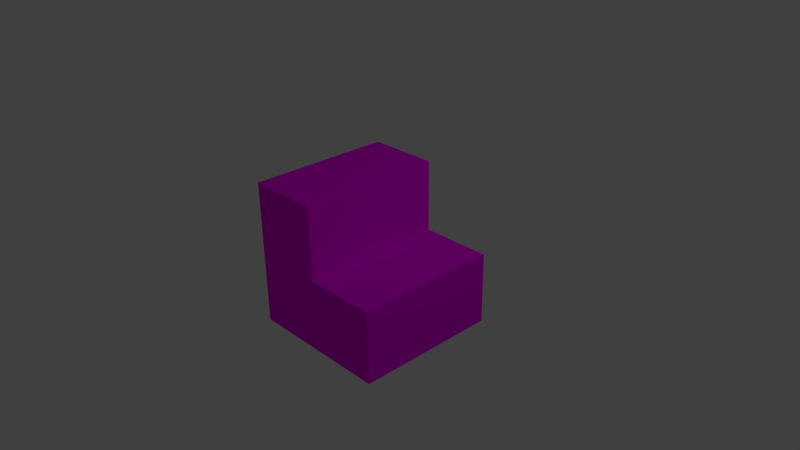 # Source: trappa.blend  (saved by Blender 2.73.0; exported with 4.5.12 LTS)
import bpy
from mathutils import Matrix  # noqa: F401  (used for matrix-valued properties, if any)

bpy.ops.wm.read_factory_settings(use_empty=True)
scene = bpy.context.scene
scene.name = 'Scene'

# ---- collections
col_collection_1 = bpy.data.collections.new('Collection 1'); scene.collection.children.link(col_collection_1)

# ---- images (referenced by path relative to the original .blend; pixels are not part of the script)
import os
ASSET_DIR = os.environ.get("B2B_ASSET_DIR", "")  # directory of the original .blend (textures are referenced by path, not embedded)
HERE = os.path.dirname(os.path.abspath(__file__))  # packed textures are extracted next to this script under _unpacked/

def load_image(name, relpath, width, height, colorspace="sRGB"):
    """Load a texture the original file referenced (path relative to the .blend, or extracted next to this script)."""
    p = next((c for c in (os.path.join(HERE, relpath), os.path.join(ASSET_DIR, relpath)) if relpath and os.path.exists(c)), "")
    if p:
        img = bpy.data.images.load(p, check_existing=True)
        img.name = name
    else:  # same state as the original file: an image datablock whose file is absent (Cycles renders it pink)
        img = bpy.data.images.new(name, width, height)
        img.source = "FILE"
        img.filepath = "//" + (relpath or name)
    img.colorspace_settings.name = colorspace
    return img
img_mark_6_jpg = load_image('mark 6.jpg', 'mark 6.jpg', 1024, 1024, 'sRGB')
img_v_gg_1_jpg = load_image('Vägg 1.jpg', 'Vägg 1.jpg', 1024, 1024, 'sRGB')
img_bake_trappa_framsida = load_image('Bake trappa framsida', '', 1024, 1024, 'sRGB')

# ---- materials (node trees are filled in below, after node groups)
mat_trappa_sida = bpy.data.materials.new('trappa sida')
mat_trappa_sida.alpha_threshold = 0.0
mat_trappa_sida.roughness = 0.5
mat_trappa_sida.line_color = (0.0, 0.0, 0.0, 1.0)
mat_trappa_framsida = bpy.data.materials.new('trappa framsida')
mat_trappa_framsida.alpha_threshold = 0.0
mat_trappa_framsida.roughness = 0.5

# ---- material node trees
mat_trappa_sida.use_nodes = True; mat_trappa_sida.node_tree.nodes.clear()
_N = mat_trappa_sida.node_tree.nodes; _L = mat_trappa_sida.node_tree.links
n0 = _N.new('ShaderNodeTexImage'); n0.name = 'Image Texture.001'; n0.location = (-292, 613)
n0.width = 219
n0.image = img_mark_6_jpg
n1 = _N.new('ShaderNodeOutputMaterial'); n1.name = 'Material Output'; n1.location = (375, 347)
n2 = _N.new('ShaderNodeEmission'); n2.name = 'Emission'; n2.location = (71, 503)
n3 = _N.new('ShaderNodeBsdfDiffuse'); n3.name = 'Diffuse BSDF'; n3.location = (10, 300)
n4 = _N.new('ShaderNodeTexImage'); n4.name = 'Image Texture'; n4.location = (-352, 327)
n4.width = 222
n4.image = img_v_gg_1_jpg
_L.new(n4.outputs[0], n3.inputs[0])
_L.new(n0.outputs[0], n2.inputs[0])
_L.new(n3.outputs[0], n1.inputs[0])
n1.is_active_output = True
mat_trappa_framsida.use_nodes = True; mat_trappa_framsida.node_tree.nodes.clear()
_N = mat_trappa_framsida.node_tree.nodes; _L = mat_trappa_framsida.node_tree.links
n0 = _N.new('ShaderNodeOutputMaterial'); n0.name = 'Material Output'; n0.location = (300, 300)
n1 = _N.new('ShaderNodeTexImage'); n1.name = 'Image Texture'; n1.location = (-323, 329)
n1.width = 140
n1.image = img_mark_6_jpg
n2 = _N.new('ShaderNodeEmission'); n2.name = 'Emission'; n2.location = (43, 462)
n3 = _N.new('ShaderNodeTexImage'); n3.name = 'Image Texture.001'; n3.location = (-248, 597)
n3.width = 140
n3.image = img_bake_trappa_framsida
n4 = _N.new('ShaderNodeBsdfDiffuse'); n4.name = 'Diffuse BSDF'; n4.location = (-5, 289)
_L.new(n1.outputs[0], n4.inputs[0])
_L.new(n3.outputs[0], n2.inputs[0])
_L.new(n4.outputs[0], n0.inputs[0])
n0.is_active_output = True

# ---- world
world_world = bpy.data.worlds.new('World'); scene.world = world_world
world_world.color = (0.05088, 0.05088, 0.05088)
world_world.use_sun_shadow = False
world_world.sun_shadow_jitter_overblur = 0.0
world_world.cycles.sampling_method = 'MANUAL'
world_world.cycles.sample_map_resolution = 256

# ---- cameras
cam_camera = bpy.data.cameras.new('Camera')
cam_camera.clip_end = 100.0
cam_camera.lens = 35.0
cam_camera.sensor_width = 32.0
cam_camera.sensor_height = 18.0
cam_camera.ortho_scale = 7.314
cam_camera.dof.focus_distance = 0.0

# ---- lights
light_lamp = bpy.data.lights.new('Lamp', 'POINT')
light_lamp.transmission_factor = 0.0
light_lamp.cutoff_distance = 30.0
light_lamp.energy = 100.0
light_lamp.shadow_buffer_clip_start = 1.001
light_lamp.shadow_soft_size = 0.1
light_lamp.shadow_maximum_resolution = 0.006
light_lamp.use_absolute_resolution = True
light_lamp.cycles.use_multiple_importance_sampling = False

# ---- meshes
me_cube = bpy.data.meshes.new('Cube')
me_cube.from_pydata([(1.0, 1.0, -1.0), (1.0, -1.0, -1.0), (-1.0, -1.0, -1.0), (-1.0, 1.0, -1.0), (-1.0, -1.0, 1.0), (-1.0, 1.0, 1.0), (1.788e-07, 1.0, -1.0), (0.0, -1.0, -1.0), (2.384e-07, 1.0, 1.0), (-5.364e-07, -1.0, 1.0), (1.0, 1.0, 0.0), (1.0, -1.0, 0.0), (-1.0, -1.0, 0.0), (-1.0, 1.0, 0.0), (2.086e-07, 1.0, 0.0), (-2.682e-07, -1.0, 0.0)], [], [(6, 7, 2, 3), (8, 5, 4, 9), (15, 9, 4, 12), (12, 4, 5, 13), (14, 6, 3, 13), (10, 0, 6, 14), (15, 11, 10, 14), (15, 14, 8, 9), (0, 1, 7, 6), (1, 11, 15, 7), (8, 14, 13, 5), (2, 12, 13, 3), (7, 15, 12, 2), (0, 10, 11, 1)])
me_cube.polygons.foreach_set('material_index', [1, 1, 0, 1, 0, 0, 1, 1, 1, 0, 0, 1, 0, 1])
_uv = me_cube.uv_layers.new(name='UVMap')
_uv.uv.foreach_set('vector', [0.5, 0.0, 0.5, -1.0, -5.96e-08, -1.0, 1.788e-07, 2.384e-07, 0.5, 1.0, 2.98e-08, 1.0, -1.788e-07, 1.788e-07, 0.5, -5.96e-08, 0.5, 0.5, 0.5, 1.0, -1.788e-07, 1.0, -1.192e-07, 0.5, 1.192e-07, 0.5, 1.788e-07, 1.0, 1.0, 1.0, 1.0, 0.5, 0.5, 0.5, 0.5, 0.0, 1.788e-07, 0.0, 1.192e-07, 0.5, 1.192e-07, 0.5, 0.0, 0.0, -0.5, 0.0, -0.5, 0.5, 0.5, 0.0, 1.0, -1.192e-07, 1.0, 1.0, 0.5, 1.0, 0.0, 0.5, 1.0, 0.5, 1.0, 1.0, -5.96e-08, 1.0, 0.0, 0.0, 0.0, -1.0, -0.5, -1.0, -0.5, 0.0, 0.0, 0.0, -1.788e-07, 0.5, -0.5, 0.5, -0.5, 0.0, 0.5, 0.0, 0.5, -0.5, 1.192e-07, -0.5, 2.98e-08, 0.0, 8.941e-08, 0.0, 1.192e-07, 0.5, 1.0, 0.5, 1.0, 0.0, 0.5, 0.0, 0.5, 0.5, -1.192e-07, 0.5, -5.96e-08, 0.0, 0.0, 0.0, -1.192e-07, 0.5, -1.0, 0.5, -1.0, 0.0])
me_cube.materials.append(mat_trappa_sida)
me_cube.materials.append(mat_trappa_framsida)
me_cube.use_remesh_preserve_volume = False
me_cube.use_remesh_preserve_attributes = False
me_cube.use_mirror_vertex_groups = False
me_cube.update()

# ---- objects
ob_cube = bpy.data.objects.new('Cube', me_cube)
ob_lamp = bpy.data.objects.new('Lamp', light_lamp)
ob_camera = bpy.data.objects.new('Camera', cam_camera)

# ---- transforms, parenting, visibility, modifiers, constraints
ob_cube.location = (0.0, 0.0, 0.0)
ob_cube.lock_rotations_4d = False
ob_cube.empty_display_type = 'ARROWS'
ob_cube.lineart.crease_threshold = 0.0
ob_lamp.location = (4.076, 1.005, 5.904)
ob_lamp.rotation_euler = (0.6503, 0.05522, 1.866)
ob_lamp.lock_rotations_4d = False
ob_lamp.empty_display_type = 'ARROWS'
ob_lamp.color = (0.0, 0.0, 0.0, 0.0)
ob_lamp.lineart.crease_threshold = 0.0
ob_camera.location = (7.481, -6.508, 5.344)
ob_camera.rotation_euler = (1.109, 0.01082, 0.8149)
ob_camera.lock_rotations_4d = False
ob_camera.empty_display_type = 'ARROWS'
ob_camera.color = (0.0, 0.0, 0.0, 0.0)
ob_camera.display_type = 'WIRE'
ob_camera.lineart.crease_threshold = 0.0

# ---- collection membership
col_collection_1.objects.link(ob_cube)
col_collection_1.objects.link(ob_lamp)
col_collection_1.objects.link(ob_camera)

# ---- scene / render settings (as saved in the file)
scene.camera = ob_camera
scene.frame_start = 1; scene.frame_end = 250; scene.frame_set(1)
scene.render.engine = 'CYCLES'
scene.render.resolution_percentage = 50
scene.render.dither_intensity = 0.0
scene.cycles.use_denoising = False
scene.cycles.samples = 200
scene.cycles.sampling_pattern = 'TABULATED_SOBOL'
scene.cycles.light_sampling_threshold = 0.0
scene.cycles.use_adaptive_sampling = False
scene.cycles.use_light_tree = False
scene.cycles.blur_glossy = 0.0
scene.cycles.pixel_filter_type = 'GAUSSIAN'
scene.cycles.sample_clamp_indirect = 0.0
scene.view_settings.view_transform = 'Standard'
bpy.context.view_layer.update()
